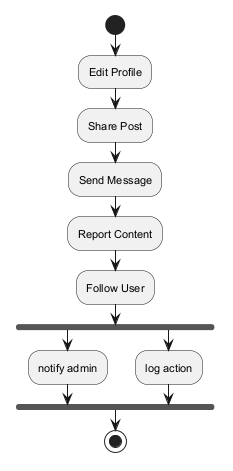

The diagram above was rendered by PlantUML. Its source (embedded in the PNG):
@startuml
skinparam backgroundColor #FFFFFF
skinparam classBackgroundColor #F3E5F5
skinparam classBorderColor #6A1B9A
skinparam defaultFontSize 11
start
:Edit Profile;
:Share Post;
:Send Message;
:Report Content;
:Follow User;
fork
:notify admin;
fork again
:log action;
end fork
stop
@enduml